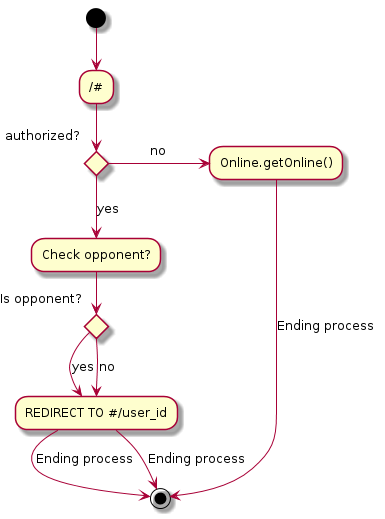

The diagram above was rendered by PlantUML. Its source (embedded in the PNG):
@startuml

    (*) --> "/#"

    if "Is authorized?" then
        -->[yes] "Check opponent?"
        if "Is opponent?" then
            -->[yes] "REDIRECT TO #/user_id" as r1
            -->[Ending process] (*)
        else
            -->[no] "REDIRECT TO #/user_id" as r1
            -->[Ending process] (*)
        endif
    else
      ->[no] "Online.getOnline()"
      -->[Ending process] (*)
    endif

@enduml